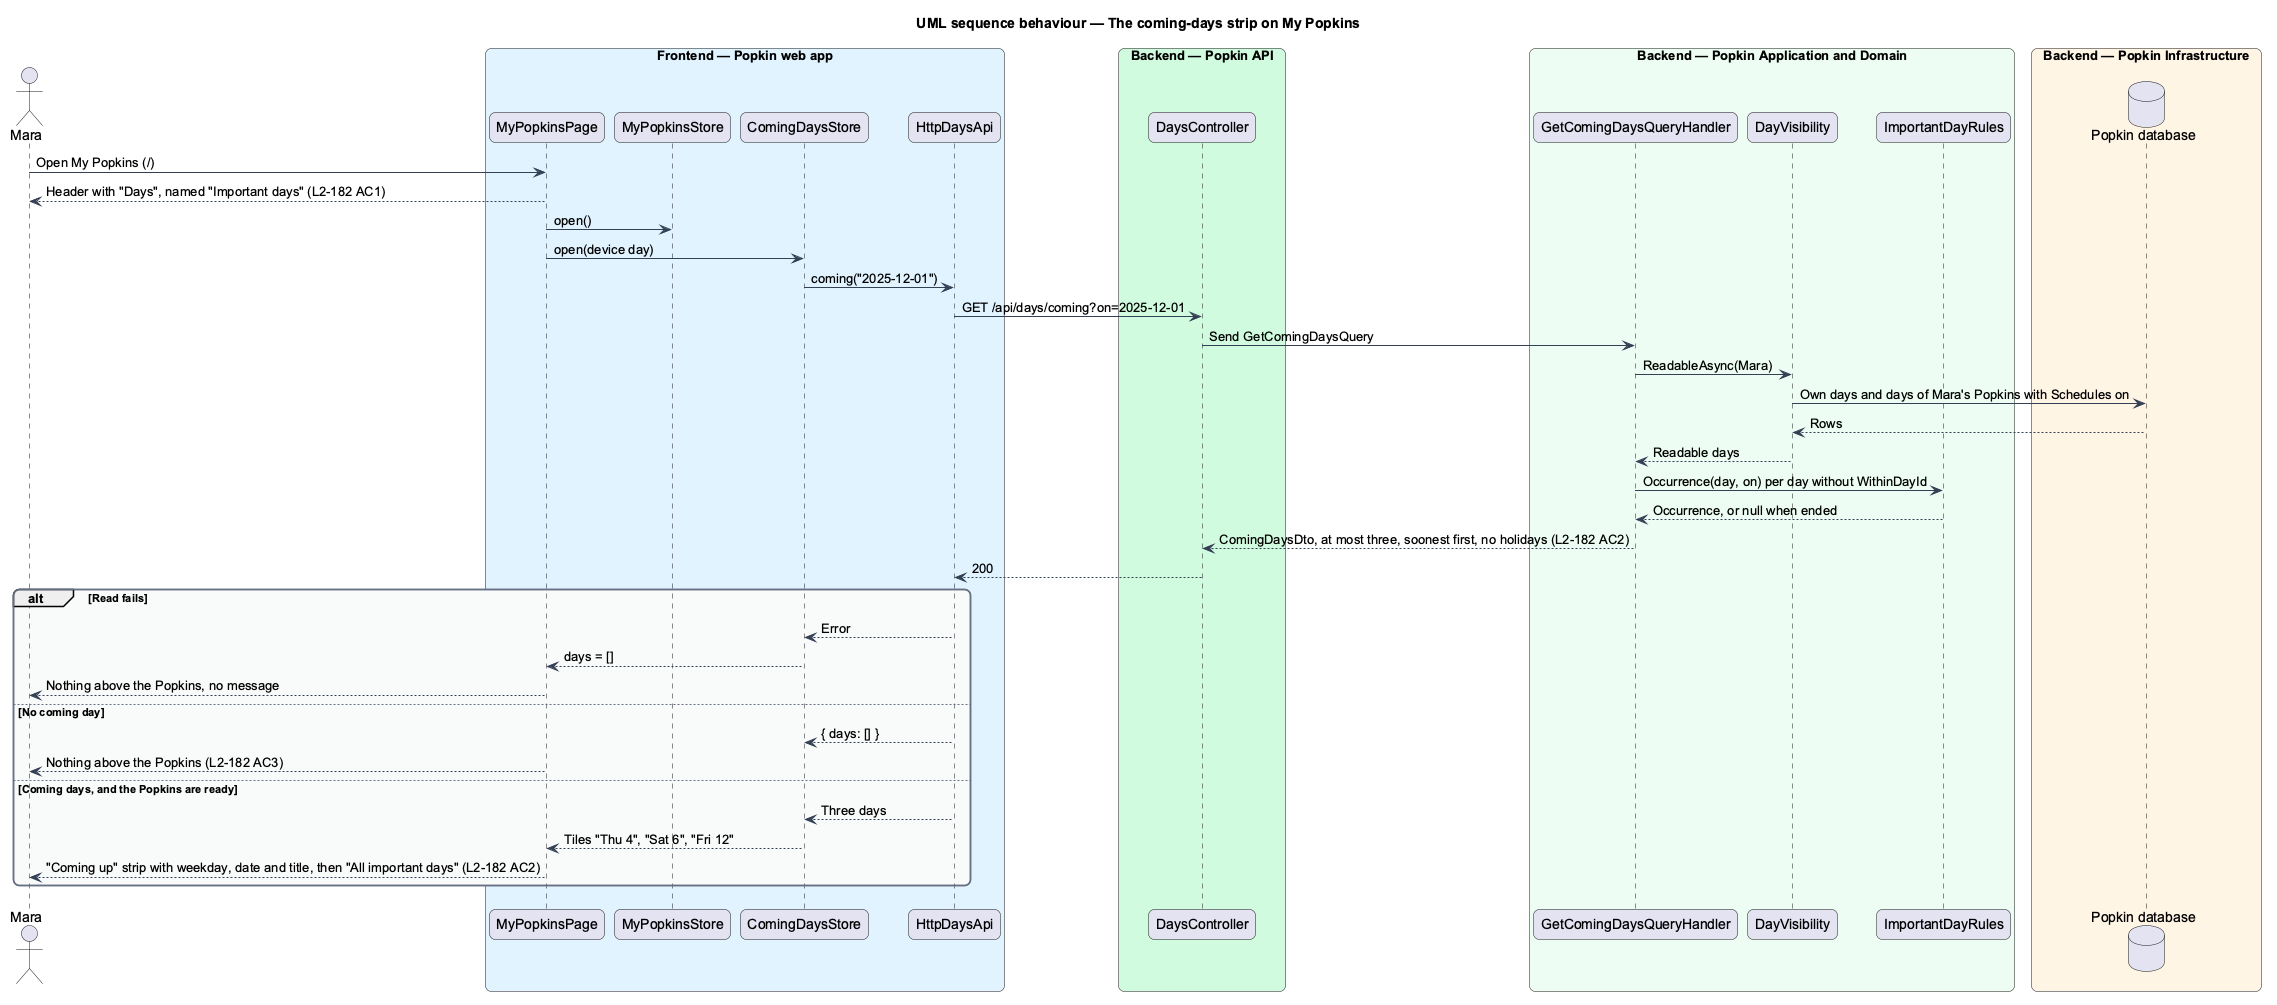

The diagram above was rendered by PlantUML. Its source (embedded in the PNG):
@startuml
title UML sequence behaviour — The coming-days strip on My Popkins
skinparam backgroundColor #FFFFFF
skinparam shadowing false
skinparam roundcorner 12
skinparam defaultFontName Arial
skinparam ArrowColor #344054
skinparam rectangle {
  BorderColor #344054
  FontColor #101828
}
skinparam package {
  BorderColor #667085
  FontColor #101828
  BackgroundColor #F9FAFB
}
actor "Mara" as actor
box "Frontend — Popkin web app" #E0F2FE
  participant "MyPopkinsPage" as page
  participant "MyPopkinsStore" as popkins
  participant "ComingDaysStore" as store
  participant "HttpDaysApi" as client
end box
box "Backend — Popkin API" #D1FADF
  participant "DaysController" as ctrl
end box
box "Backend — Popkin Application and Domain" #ECFDF3
  participant "GetComingDaysQueryHandler" as handler
  participant "DayVisibility" as visibility
  participant "ImportantDayRules" as rules
end box
box "Backend — Popkin Infrastructure" #FFF4E5
  database "Popkin database" as db
end box
actor -> page : Open My Popkins (/)
page --> actor : Header with "Days", named "Important days" (L2-182 AC1)
page -> popkins : open()
page -> store : open(device day)
store -> client : coming("2025-12-01")
client -> ctrl : GET /api/days/coming?on=2025-12-01
ctrl -> handler : Send GetComingDaysQuery
handler -> visibility : ReadableAsync(Mara)
visibility -> db : Own days and days of Mara's Popkins with Schedules on
db --> visibility : Rows
visibility --> handler : Readable days
handler -> rules : Occurrence(day, on) per day without WithinDayId
rules --> handler : Occurrence, or null when ended
handler --> ctrl : ComingDaysDto, at most three, soonest first, no holidays (L2-182 AC2)
ctrl --> client : 200
alt Read fails
  client --> store : Error
  store --> page : days = []
  page --> actor : Nothing above the Popkins, no message
else No coming day
  client --> store : { days: [] }
  page --> actor : Nothing above the Popkins (L2-182 AC3)
else Coming days, and the Popkins are ready
  client --> store : Three days
  store --> page : Tiles "Thu 4", "Sat 6", "Fri 12"
  page --> actor : "Coming up" strip with weekday, date and title, then "All important days" (L2-182 AC2)
end
@enduml